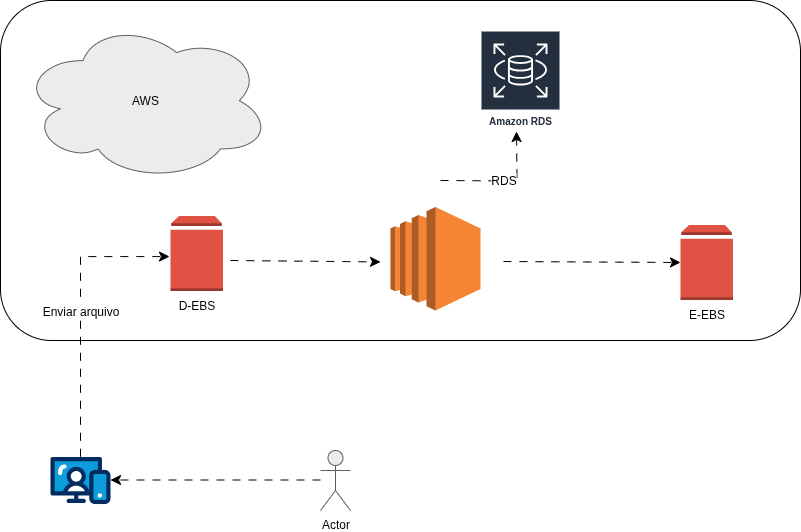

The diagram above was exported from draw.io. Its source (the exported page's mxGraphModel, read from the mxfile embedded in the PNG):
<mxGraphModel dx="1599" dy="759" grid="1" gridSize="10" guides="1" tooltips="1" connect="1" arrows="1" fold="1" page="1" pageScale="1" pageWidth="827" pageHeight="1169" math="0" shadow="0">
  <root>
    <mxCell id="0" />
    <mxCell id="1" parent="0" />
    <mxCell id="596ZLjV1pfFIgypjemip-5" value="" style="rounded=1;whiteSpace=wrap;html=1;" vertex="1" parent="1">
      <mxGeometry x="20" y="30" width="800" height="340" as="geometry" />
    </mxCell>
    <mxCell id="LZMBLwiy_zl63mzXx1uB-7" value="AWS" style="ellipse;shape=cloud;whiteSpace=wrap;html=1;dashed=0;strokeColor=#5E5E5E;strokeWidth=1;align=center;verticalAlign=middle;fontFamily=Helvetica;fontSize=12;fontColor=default;fillColor=#ECECEC;flipH=0;" parent="1" vertex="1">
      <mxGeometry x="40" y="50" width="250" height="160.5" as="geometry" />
    </mxCell>
    <mxCell id="LZMBLwiy_zl63mzXx1uB-2" value="D-EBS" style="outlineConnect=0;dashed=0;verticalLabelPosition=bottom;verticalAlign=top;align=center;html=1;shape=mxgraph.aws3.volume;fillColor=#E05243;gradientColor=none;strokeColor=#5E5E5E;strokeWidth=1;fontFamily=Helvetica;fontSize=12;fontColor=default;" parent="1" vertex="1">
      <mxGeometry x="190" y="245.5" width="52.5" height="75" as="geometry" />
    </mxCell>
    <mxCell id="LZMBLwiy_zl63mzXx1uB-3" value="" style="verticalLabelPosition=bottom;aspect=fixed;html=1;shape=mxgraph.salesforce.web;fillColorStyles=fillColor2,fillColor3,fillColor4;fillColor2=#032d60;fillColor3=#0d9dda;fillColor4=#ffffff;fillColor=none;strokeColor=none;dashed=0;strokeWidth=1;align=center;verticalAlign=top;fontFamily=Helvetica;fontSize=12;fontColor=default;" parent="1" vertex="1">
      <mxGeometry x="70" y="486.3" width="60" height="47.400000000000006" as="geometry" />
    </mxCell>
    <mxCell id="LZMBLwiy_zl63mzXx1uB-4" value="Actor" style="shape=umlActor;verticalLabelPosition=bottom;verticalAlign=top;html=1;outlineConnect=0;dashed=0;strokeColor=#5E5E5E;strokeWidth=1;align=center;fontFamily=Helvetica;fontSize=12;fontColor=default;fillColor=#ECECEC;" parent="1" vertex="1">
      <mxGeometry x="340" y="480" width="30" height="60" as="geometry" />
    </mxCell>
    <mxCell id="LZMBLwiy_zl63mzXx1uB-5" value="" style="endArrow=classic;html=1;rounded=0;fontFamily=Helvetica;fontSize=12;fontColor=default;startSize=8;endSize=8;edgeStyle=orthogonalEdgeStyle;flowAnimation=1;" parent="1" edge="1">
      <mxGeometry width="50" height="50" relative="1" as="geometry">
        <mxPoint x="340" y="509.5" as="sourcePoint" />
        <mxPoint x="130" y="509.5" as="targetPoint" />
      </mxGeometry>
    </mxCell>
    <mxCell id="LZMBLwiy_zl63mzXx1uB-9" value="Enviar arquivo" style="endArrow=classic;html=1;rounded=0;fontFamily=Helvetica;fontSize=12;fontColor=default;startSize=8;endSize=8;edgeStyle=orthogonalEdgeStyle;exitX=0.517;exitY=0.001;exitDx=0;exitDy=0;exitPerimeter=0;flowAnimation=1;" parent="1" edge="1">
      <mxGeometry width="50" height="50" relative="1" as="geometry">
        <mxPoint x="100.01999999999998" y="486.30320462002385" as="sourcePoint" />
        <mxPoint x="189" y="286.09000000000003" as="targetPoint" />
        <Array as="points">
          <mxPoint x="100" y="286.09000000000003" />
          <mxPoint x="190" y="286.09000000000003" />
        </Array>
      </mxGeometry>
    </mxCell>
    <mxCell id="LZMBLwiy_zl63mzXx1uB-16" style="edgeStyle=none;curved=1;rounded=0;orthogonalLoop=1;jettySize=auto;html=1;fontFamily=Helvetica;fontSize=12;fontColor=default;startSize=8;endSize=8;flowAnimation=1;" parent="1" edge="1">
      <mxGeometry relative="1" as="geometry">
        <mxPoint x="250" y="290" as="sourcePoint" />
        <mxPoint x="400" y="291.41843971631215" as="targetPoint" />
      </mxGeometry>
    </mxCell>
    <mxCell id="LZMBLwiy_zl63mzXx1uB-18" value="E-EBS" style="outlineConnect=0;dashed=0;verticalLabelPosition=bottom;verticalAlign=top;align=center;html=1;shape=mxgraph.aws3.volume;fillColor=#E05243;gradientColor=none;strokeColor=#5E5E5E;strokeWidth=1;fontFamily=Helvetica;fontSize=12;fontColor=default;" parent="1" vertex="1">
      <mxGeometry x="700" y="254.5" width="52.5" height="75" as="geometry" />
    </mxCell>
    <mxCell id="LZMBLwiy_zl63mzXx1uB-19" style="edgeStyle=none;curved=1;rounded=0;orthogonalLoop=1;jettySize=auto;html=1;fontFamily=Helvetica;fontSize=12;fontColor=default;startSize=8;endSize=8;entryX=0;entryY=0.5;entryDx=0;entryDy=0;entryPerimeter=0;flowAnimation=1;" parent="1" target="LZMBLwiy_zl63mzXx1uB-18" edge="1">
      <mxGeometry relative="1" as="geometry">
        <mxPoint x="523" y="291" as="sourcePoint" />
        <mxPoint x="743" y="293" as="targetPoint" />
      </mxGeometry>
    </mxCell>
    <mxCell id="LZMBLwiy_zl63mzXx1uB-20" value="RDS" style="endArrow=classic;html=1;rounded=0;fontFamily=Helvetica;fontSize=12;fontColor=default;startSize=8;endSize=8;edgeStyle=orthogonalEdgeStyle;flowAnimation=1;" parent="1" edge="1">
      <mxGeometry width="50" height="50" relative="1" as="geometry">
        <mxPoint x="460" y="210" as="sourcePoint" />
        <mxPoint x="536" y="161" as="targetPoint" />
      </mxGeometry>
    </mxCell>
    <mxCell id="596ZLjV1pfFIgypjemip-1" value="Amazon RDS" style="sketch=0;outlineConnect=0;fontColor=#232F3E;gradientColor=none;strokeColor=#ffffff;fillColor=#232F3E;dashed=0;verticalLabelPosition=middle;verticalAlign=bottom;align=center;html=1;whiteSpace=wrap;fontSize=10;fontStyle=1;spacing=3;shape=mxgraph.aws4.productIcon;prIcon=mxgraph.aws4.rds;" vertex="1" parent="1">
      <mxGeometry x="500" y="60" width="80" height="100" as="geometry" />
    </mxCell>
    <mxCell id="596ZLjV1pfFIgypjemip-2" value="" style="outlineConnect=0;dashed=0;verticalLabelPosition=bottom;verticalAlign=top;align=center;html=1;shape=mxgraph.aws3.ec2;fillColor=#F58534;gradientColor=none;" vertex="1" parent="1">
      <mxGeometry x="410" y="236.5" width="90" height="103.5" as="geometry" />
    </mxCell>
  </root>
</mxGraphModel>